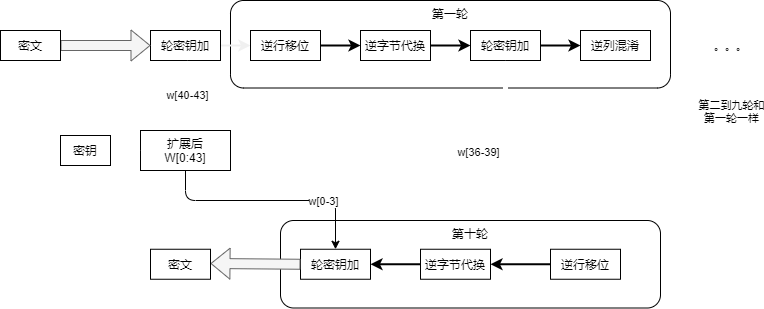

The diagram above was exported from draw.io. Its source (the exported page's mxGraphModel, read from the mxfile embedded in the PNG):
<mxGraphModel dx="350" dy="189" grid="1" gridSize="10" guides="1" tooltips="1" connect="1" arrows="1" fold="1" page="1" pageScale="1" pageWidth="3300" pageHeight="4681" math="0" shadow="0">
  <root>
    <mxCell id="0" />
    <mxCell id="1" parent="0" />
    <mxCell id="2" value="。。。" style="edgeStyle=none;html=1;entryX=1;entryY=0.5;entryDx=0;entryDy=0;strokeWidth=5;strokeColor=#FFFFFF;" parent="1" source="4" target="20" edge="1">
      <mxGeometry x="-0.6496" relative="1" as="geometry">
        <mxPoint x="800" y="153.75" as="targetPoint" />
        <Array as="points">
          <mxPoint x="770" y="154" />
          <mxPoint x="770" y="374" />
        </Array>
        <mxPoint as="offset" />
      </mxGeometry>
    </mxCell>
    <mxCell id="3" value="第二到九轮和&lt;br&gt;第一轮一样" style="edgeLabel;html=1;align=center;verticalAlign=middle;resizable=0;points=[];" parent="2" vertex="1" connectable="0">
      <mxGeometry x="-0.2693" relative="1" as="geometry">
        <mxPoint y="-1" as="offset" />
      </mxGeometry>
    </mxCell>
    <mxCell id="4" value="第一轮" style="rounded=1;whiteSpace=wrap;html=1;verticalAlign=top;" parent="1" vertex="1">
      <mxGeometry x="270" y="110" width="440" height="87.5" as="geometry" />
    </mxCell>
    <mxCell id="5" value="" style="edgeStyle=none;html=1;strokeWidth=2;strokeColor=#F0F0F0;" parent="1" source="6" target="8" edge="1">
      <mxGeometry relative="1" as="geometry">
        <Array as="points">
          <mxPoint x="280" y="155" />
        </Array>
      </mxGeometry>
    </mxCell>
    <mxCell id="6" value="轮密钥加" style="rounded=0;whiteSpace=wrap;html=1;" parent="1" vertex="1">
      <mxGeometry x="190" y="140" width="70" height="30" as="geometry" />
    </mxCell>
    <mxCell id="7" value="" style="edgeStyle=none;html=1;strokeWidth=2;strokeColor=#000000;" parent="1" source="8" target="10" edge="1">
      <mxGeometry relative="1" as="geometry" />
    </mxCell>
    <mxCell id="8" value="逆行移位" style="rounded=0;whiteSpace=wrap;html=1;verticalAlign=middle;" parent="1" vertex="1">
      <mxGeometry x="290" y="140" width="70" height="30" as="geometry" />
    </mxCell>
    <mxCell id="9" value="" style="edgeStyle=none;html=1;strokeWidth=2;strokeColor=#000000;rounded=1;" parent="1" source="10" target="12" edge="1">
      <mxGeometry relative="1" as="geometry" />
    </mxCell>
    <mxCell id="10" value="逆字节代换" style="rounded=0;whiteSpace=wrap;html=1;verticalAlign=middle;" parent="1" vertex="1">
      <mxGeometry x="400" y="140" width="70" height="30" as="geometry" />
    </mxCell>
    <mxCell id="11" value="" style="edgeStyle=none;html=1;strokeWidth=2;strokeColor=#000000;" parent="1" source="12" target="13" edge="1">
      <mxGeometry relative="1" as="geometry" />
    </mxCell>
    <mxCell id="12" value="轮密钥加" style="rounded=0;whiteSpace=wrap;html=1;verticalAlign=middle;" parent="1" vertex="1">
      <mxGeometry x="510" y="140" width="70" height="30" as="geometry" />
    </mxCell>
    <mxCell id="13" value="逆列混淆" style="rounded=0;whiteSpace=wrap;html=1;" parent="1" vertex="1">
      <mxGeometry x="620" y="140" width="70" height="30" as="geometry" />
    </mxCell>
    <mxCell id="14" style="edgeStyle=none;html=1;entryX=0.5;entryY=1;entryDx=0;entryDy=0;fillColor=#f5f5f5;strokeColor=#FFFFFF;strokeWidth=5;" parent="1" source="17" target="12" edge="1">
      <mxGeometry relative="1" as="geometry">
        <mxPoint x="700" y="260" as="targetPoint" />
        <Array as="points">
          <mxPoint x="545" y="260" />
        </Array>
      </mxGeometry>
    </mxCell>
    <mxCell id="15" value="w[36-39]" style="edgeLabel;html=1;align=center;verticalAlign=middle;resizable=0;points=[];" parent="14" vertex="1" connectable="0">
      <mxGeometry x="0.3599" y="-1" relative="1" as="geometry">
        <mxPoint x="-1" as="offset" />
      </mxGeometry>
    </mxCell>
    <mxCell id="16" value="w[40-43]" style="edgeStyle=none;html=1;entryX=0.5;entryY=1;entryDx=0;entryDy=0;strokeWidth=2;strokeColor=#FFFFFF;" parent="1" edge="1">
      <mxGeometry relative="1" as="geometry">
        <mxPoint x="226.9999999999999" y="240" as="sourcePoint" />
        <mxPoint x="226.9999999999999" y="170" as="targetPoint" />
      </mxGeometry>
    </mxCell>
    <mxCell id="17" value="扩展后&lt;br&gt;W[0:43]" style="rounded=0;whiteSpace=wrap;html=1;" parent="1" vertex="1">
      <mxGeometry x="180" y="240" width="90" height="40" as="geometry" />
    </mxCell>
    <mxCell id="18" value="" style="edgeStyle=none;html=1;strokeWidth=2;strokeColor=#FFFFFF;" parent="1" source="19" target="17" edge="1">
      <mxGeometry relative="1" as="geometry" />
    </mxCell>
    <mxCell id="19" value="密钥" style="rounded=0;whiteSpace=wrap;html=1;" parent="1" vertex="1">
      <mxGeometry x="100" y="245" width="50" height="30" as="geometry" />
    </mxCell>
    <mxCell id="20" value="第十轮" style="rounded=1;whiteSpace=wrap;html=1;verticalAlign=top;" parent="1" vertex="1">
      <mxGeometry x="320" y="330" width="380" height="87.5" as="geometry" />
    </mxCell>
    <mxCell id="21" style="edgeStyle=none;html=1;strokeWidth=2;strokeColor=#000000;" parent="1" source="22" target="24" edge="1">
      <mxGeometry relative="1" as="geometry" />
    </mxCell>
    <mxCell id="22" value="逆行移位" style="rounded=0;whiteSpace=wrap;html=1;verticalAlign=middle;" parent="1" vertex="1">
      <mxGeometry x="590" y="358.75" width="70" height="30" as="geometry" />
    </mxCell>
    <mxCell id="23" style="edgeStyle=none;html=1;entryX=1;entryY=0.5;entryDx=0;entryDy=0;strokeWidth=2;strokeColor=#000000;" parent="1" source="24" target="25" edge="1">
      <mxGeometry relative="1" as="geometry" />
    </mxCell>
    <mxCell id="24" value="逆字节代换" style="rounded=0;whiteSpace=wrap;html=1;verticalAlign=middle;" parent="1" vertex="1">
      <mxGeometry x="460" y="358.75" width="70" height="30" as="geometry" />
    </mxCell>
    <mxCell id="25" value="轮密钥加" style="rounded=0;whiteSpace=wrap;html=1;" parent="1" vertex="1">
      <mxGeometry x="340" y="358.75" width="70" height="30" as="geometry" />
    </mxCell>
    <mxCell id="26" value="" style="shape=flexArrow;endArrow=classic;html=1;entryX=0;entryY=0.5;entryDx=0;entryDy=0;labelBackgroundColor=#CC0000;textOpacity=0;fontColor=#FF0000;fillColor=#f5f5f5;strokeColor=#666666;" parent="1" target="6" edge="1">
      <mxGeometry width="50" height="50" relative="1" as="geometry">
        <mxPoint x="100" y="155" as="sourcePoint" />
        <mxPoint x="160" y="150" as="targetPoint" />
      </mxGeometry>
    </mxCell>
    <mxCell id="27" value="" style="shape=flexArrow;endArrow=classic;html=1;exitX=0;exitY=0.5;exitDx=0;exitDy=0;fillColor=#f5f5f5;strokeColor=#666666;" parent="1" source="25" edge="1">
      <mxGeometry width="50" height="50" relative="1" as="geometry">
        <mxPoint x="249.9999999999999" y="373.04" as="sourcePoint" />
        <mxPoint x="250" y="373" as="targetPoint" />
      </mxGeometry>
    </mxCell>
    <mxCell id="28" value="密文" style="rounded=0;whiteSpace=wrap;html=1;" parent="1" vertex="1">
      <mxGeometry x="40" y="140" width="60" height="30" as="geometry" />
    </mxCell>
    <mxCell id="29" value="密文" style="rounded=0;whiteSpace=wrap;html=1;" parent="1" vertex="1">
      <mxGeometry x="190" y="358.75" width="60" height="30" as="geometry" />
    </mxCell>
    <mxCell id="30" style="edgeStyle=none;html=1;entryX=0.5;entryY=0;entryDx=0;entryDy=0;spacing=4;" parent="1" source="17" target="25" edge="1">
      <mxGeometry relative="1" as="geometry">
        <mxPoint x="224.9999999999999" y="310" as="targetPoint" />
        <Array as="points">
          <mxPoint x="225" y="310" />
          <mxPoint x="375" y="310" />
        </Array>
      </mxGeometry>
    </mxCell>
    <mxCell id="31" value="w[0-3]" style="edgeLabel;html=1;align=center;verticalAlign=middle;resizable=0;points=[];" parent="30" vertex="1" connectable="0">
      <mxGeometry x="0.4589" relative="1" as="geometry">
        <mxPoint as="offset" />
      </mxGeometry>
    </mxCell>
  </root>
</mxGraphModel>